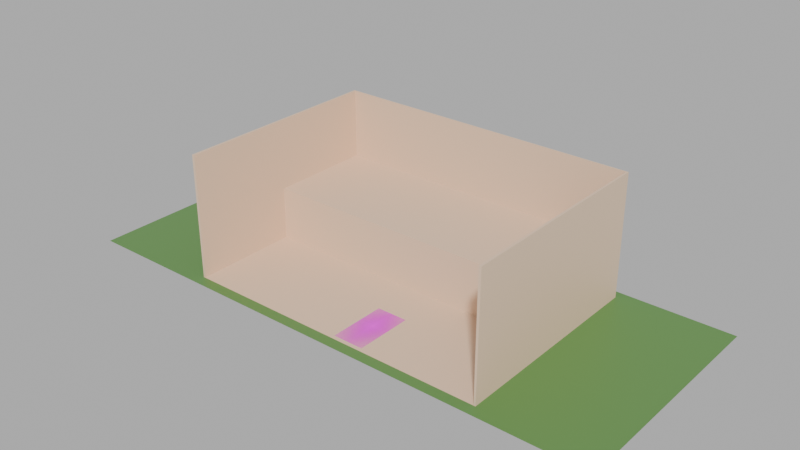 # Source: Restaurant.blend  (saved by Blender 4.4.32; exported with 4.5.12 LTS)
import bpy
from mathutils import Matrix  # noqa: F401  (used for matrix-valued properties, if any)

bpy.ops.wm.read_factory_settings(use_empty=True)
scene = bpy.context.scene
scene.name = 'Scene'

# ---- collections
col_collection = bpy.data.collections.new('Collection'); scene.collection.children.link(col_collection)

# ---- images (referenced by path relative to the original .blend; pixels are not part of the script)
import os
ASSET_DIR = os.environ.get("B2B_ASSET_DIR", "")  # directory of the original .blend (textures are referenced by path, not embedded)
HERE = os.path.dirname(os.path.abspath(__file__))  # packed textures are extracted next to this script under _unpacked/

def load_image(name, relpath, width, height, colorspace="sRGB"):
    """Load a texture the original file referenced (path relative to the .blend, or extracted next to this script)."""
    p = next((c for c in (os.path.join(HERE, relpath), os.path.join(ASSET_DIR, relpath)) if relpath and os.path.exists(c)), "")
    if p:
        img = bpy.data.images.load(p, check_existing=True)
        img.name = name
    else:  # same state as the original file: an image datablock whose file is absent (Cycles renders it pink)
        img = bpy.data.images.new(name, width, height)
        img.source = "FILE"
        img.filepath = "//" + (relpath or name)
    img.colorspace_settings.name = colorspace
    return img
img_tablelargetest_png = load_image('TableLargeTest.png', 'TableLargeTest.png', 1024, 1024, 'sRGB')

# ---- materials (node trees are filled in below, after node groups)
mat_restaurant_ground = bpy.data.materials.new('Restaurant Ground')
mat_table6 = bpy.data.materials.new('Table6')
mat_ground_outside = bpy.data.materials.new('Ground Outside')

# ---- material node trees
mat_restaurant_ground.use_nodes = True; mat_restaurant_ground.node_tree.nodes.clear()
_N = mat_restaurant_ground.node_tree.nodes; _L = mat_restaurant_ground.node_tree.links
n0 = _N.new('ShaderNodeBsdfPrincipled'); n0.name = 'Principled BSDF'; n0.location = (10, 300)
n0.inputs[0].default_value = (0.8005, 0.5782, 0.4068, 1.0)
n1 = _N.new('ShaderNodeOutputMaterial'); n1.name = 'Material Output'; n1.location = (300, 300)
_L.new(n0.outputs[0], n1.inputs[0])
n1.is_active_output = True
mat_table6.use_nodes = True; mat_table6.node_tree.nodes.clear()
_N = mat_table6.node_tree.nodes; _L = mat_table6.node_tree.links
n0 = _N.new('ShaderNodeOutputMaterial'); n0.name = 'Material Output'; n0.location = (171, 296)
n1 = _N.new('ShaderNodeTexImage'); n1.name = 'Image Texture'; n1.location = (-435, 289)
n1.image = img_tablelargetest_png
n1.extension = 'CLIP'
n2 = _N.new('ShaderNodeBsdfPrincipled'); n2.name = 'Principled BSDF'; n2.location = (-129, 296)
_L.new(n1.outputs[0], n2.inputs[0])
_L.new(n2.outputs[0], n0.inputs[0])
_L.new(n1.outputs[1], n2.inputs[4])
n0.is_active_output = True
mat_ground_outside.use_nodes = True; mat_ground_outside.node_tree.nodes.clear()
_N = mat_ground_outside.node_tree.nodes; _L = mat_ground_outside.node_tree.links
n0 = _N.new('ShaderNodeBsdfPrincipled'); n0.name = 'Principled BSDF'; n0.location = (10, 300)
n0.inputs[0].default_value = (0.1071, 0.2574, 0.06533, 1.0)
n1 = _N.new('ShaderNodeOutputMaterial'); n1.name = 'Material Output'; n1.location = (300, 300)
_L.new(n0.outputs[0], n1.inputs[0])
n1.is_active_output = True

# ---- world
world_world = bpy.data.worlds.new('World'); scene.world = world_world
world_world.use_nodes = True; world_world.node_tree.nodes.clear()
_N = world_world.node_tree.nodes; _L = world_world.node_tree.links
n0 = _N.new('ShaderNodeOutputWorld'); n0.name = 'World Output'; n0.location = (300, 300)
n1 = _N.new('ShaderNodeBackground'); n1.name = 'Background'; n1.location = (10, 300)
n1.inputs[1].default_value = 0.5
n2 = _N.new('ShaderNodeHueSaturation'); n2.name = 'Hue/Saturation/Value'; n2.location = (-190, 280)
n2.inputs[4].default_value = (1.0, 1.0, 1.0, 1.0)
_L.new(n1.outputs[0], n0.inputs[0])
_L.new(n2.outputs[0], n1.inputs[0])
n0.is_active_output = True
world_world.color = (0.05088, 0.05088, 0.05088)
world_world.sun_shadow_jitter_overblur = 0.0

# ---- meshes
me_plane = bpy.data.meshes.new('Plane')
me_plane.from_pydata([(-1.333, -1.0, 0.01), (1.0, -1.0, 0.01), (1.0, -1.0, 7.0), (-1.333, -1.0, 7.0), (1.0, 2.0, 7.0), (1.0, 2.0, 0.01), (-1.333, 2.0, 0.01), (-1.333, 2.0, 7.0)], [], [(2, 4, 5, 1), (0, 6, 7, 3), (4, 7, 6, 5), (1, 5, 6, 0)])
_uv = me_plane.uv_layers.new(name='UVMap')
_uv.uv.foreach_set('vector', [1.0, 0.0, 1.0, 1.0, 1.0, 1.0, 1.0, 0.0, 0.0, 0.0, 0.0, 1.0, 0.0, 1.0, 0.0, 0.0, 1.0, 1.0, 0.0, 1.0, 0.0, 1.0, 1.0, 1.0, 1.0, 0.0, 1.0, 1.0, 0.0, 1.0, 0.0, 0.0])
me_plane.materials.append(mat_restaurant_ground)
me_plane.update()
me_plane_001 = bpy.data.meshes.new('Plane.001')
me_plane_001.from_pydata([(-1.333, 0.5, 0.0), (-1.333, 0.5, 3.0), (0.8133, 1.184, 0.0), (1.0, 2.0, 3.0), (-1.333, 2.0, 3.0), (0.8133, 0.5, 0.0), (0.8133, 0.5, 3.0), (0.8133, 2.0, 3.0), (1.0, 1.184, 3.0), (-1.333, 1.184, 3.0), (0.8133, 1.184, 3.0), (1.0, 1.184, 0.0), (0.8133, 1.184, 2.008), (1.0, 1.184, 2.008)], [], [(8, 3, 7, 10), (4, 9, 10, 7), (13, 12, 2, 11), (5, 2, 12, 10, 6), (8, 10, 12, 13), (0, 5, 6, 1), (10, 9, 1, 6)])
_uv = me_plane_001.uv_layers.new(name='UVMap')
_uv.uv.foreach_set('vector', [1.0, 1.0, 1.0, 1.0, 0.9067, 1.0, 0.9067, 1.0, 0.0, 1.0, 0.0, 1.0, 0.9067, 1.0, 0.9067, 1.0, 1.0, 1.0, 0.9067, 1.0, 0.9067, 1.0, 1.0, 1.0, 0.9067, 1.0, 0.0, 0.0, 0.7281, 0.8031, 0.9067, 1.0, 0.9067, 1.0, 1.0, 1.0, 0.9067, 1.0, 0.9067, 1.0, 1.0, 1.0, 0.0, 1.0, 0.9067, 1.0, 0.9067, 1.0, 0.0, 1.0, 0.9067, 1.0, 0.0, 1.0, 0.0, 1.0, 0.9067, 1.0])
me_plane_001.materials.append(mat_restaurant_ground)
me_plane_001.update()
me_stairs_001 = bpy.data.meshes.new('Stairs.001')
me_stairs_001.from_pydata([(0.0, 0.0, 0.0), (0.0, 0.0, 0.305), (0.75, 0.0, 0.305), (0.75, 0.0, 0.0), (0.0, 0.03, 0.0), (0.0, 0.03, 0.305), (0.75, 0.03, 0.305), (0.75, 0.03, 0.0), (0.75, 0.3, 0.0), (0.0, -0.03, 0.305), (0.0, 0.3, 0.305), (0.75, 0.3, 0.305), (0.75, -0.03, 0.305), (0.0, -0.03, 0.335), (0.75, -0.03, 0.335), (0.0, 0.3, 0.335), (0.0, 0.3, 0.64), (0.75, 0.3, 0.64), (0.75, 0.3, 0.335), (0.0, 0.33, 0.335), (0.0, 0.33, 0.64), (0.75, 0.33, 0.64), (0.75, 0.33, 0.335), (0.75, 0.6, 0.64), (0.75, 0.6, 0.335), (0.0, 0.27, 0.64), (0.0, 0.6, 0.64), (0.75, 0.27, 0.64), (0.0, 0.27, 0.67), (0.0, 0.6, 0.67), (0.75, 0.27, 0.67), (0.0, 0.6, 0.975), (0.75, 0.6, 0.975), (0.75, 0.6, 0.67), (0.0, 0.63, 0.67), (0.0, 0.63, 0.975), (0.75, 0.63, 0.975), (0.75, 0.63, 0.67), (0.75, 0.9, 0.67), (0.0, 0.57, 0.975), (0.0, 0.9, 0.975), (0.75, 0.9, 0.975), (0.75, 0.57, 0.975), (0.0, 0.57, 1.005), (0.0, 0.9, 1.005), (0.75, 0.9, 1.005), (0.75, 0.57, 1.005), (0.0, 0.9, 1.31), (0.75, 0.9, 1.31), (0.0, 0.93, 1.005), (0.0, 0.93, 1.31), (0.75, 0.93, 1.31), (0.75, 0.93, 1.005), (0.75, 1.2, 1.005), (0.0, 0.87, 1.31), (0.0, 1.2, 1.31), (0.75, 1.2, 1.31), (0.75, 0.87, 1.31), (0.0, 0.87, 1.34), (0.75, 1.2, 1.34), (0.75, 0.87, 1.34), (0.0, 1.2, 1.34), (0.0, 1.2, 1.645), (0.75, 1.2, 1.645), (0.0, 1.23, 1.34), (0.0, 1.23, 1.645), (0.75, 1.23, 1.645), (0.75, 1.23, 1.34), (0.75, 1.5, 1.645), (0.75, 1.5, 1.34), (0.0, 1.17, 1.645), (0.0, 1.5, 1.645), (0.75, 1.17, 1.645), (0.0, 1.17, 1.675), (0.75, 1.17, 1.675), (0.0, 1.5, 1.675), (0.0, 1.5, 1.98), (0.75, 1.5, 1.98), (0.75, 1.5, 1.675), (0.0, 1.53, 1.675), (0.0, 1.53, 1.98), (0.75, 1.53, 1.98), (0.75, 1.53, 1.675), (0.75, 1.8, 1.98), (0.75, 1.8, 1.675), (0.0, 1.47, 1.98), (0.0, 1.8, 1.98), (0.75, 1.47, 1.98), (0.0, 1.47, 2.01), (0.75, 1.47, 2.01), (0.0, 1.8, 2.01), (0.0, 1.8, 2.315), (0.75, 1.8, 2.315), (0.75, 1.8, 2.01), (0.0, 1.83, 2.01), (0.0, 1.83, 2.315), (0.75, 1.83, 2.315), (0.75, 1.83, 2.01), (0.75, 2.1, 2.315), (0.75, 2.1, 2.01), (0.0, 1.77, 2.315), (0.0, 2.1, 2.315), (0.75, 1.77, 2.315), (0.0, 1.77, 2.345), (0.0, 2.1, 2.345), (0.75, 1.77, 2.345), (0.0, 2.1, 2.65), (0.75, 2.1, 2.65), (0.75, 2.1, 2.345), (0.0, 2.13, 2.345), (0.0, 2.13, 2.65), (0.75, 2.13, 2.65), (0.75, 2.13, 2.345), (0.75, 2.4, 2.65), (0.75, 2.4, 2.345), (0.0, 2.07, 2.65), (0.0, 2.4, 2.65), (0.75, 2.07, 2.65), (0.0, 2.07, 2.68), (0.0, 2.4, 2.68), (0.75, 2.4, 2.68), (0.75, 2.07, 2.68), (0.0, 2.4, 2.985), (0.75, 2.4, 2.985), (0.0, 2.43, 2.68), (0.0, 2.43, 2.985), (0.75, 2.43, 2.985), (0.75, 2.43, 2.68), (0.75, 2.7, 2.68), (0.0, 2.37, 2.985), (0.0, 2.7, 2.985), (0.75, 2.7, 2.985), (0.75, 2.37, 2.985), (0.0, 2.37, 3.0), (0.0, 2.7, 3.0), (0.75, 2.7, 3.0), (0.75, 2.37, 3.0)], [], [(0, 3, 2, 1), (4, 5, 6, 7), (0, 4, 7, 3), (1, 2, 6, 5), (0, 1, 5, 4), (3, 7, 6, 2), (7, 6, 11, 8), (9, 10, 11, 12), (13, 14, 18, 15), (9, 12, 14, 13), (10, 15, 18, 11), (12, 11, 18, 14), (15, 18, 17, 16), (19, 20, 21, 22), (15, 19, 22, 18), (16, 17, 21, 20), (15, 16, 20, 19), (18, 22, 21, 17), (22, 21, 23, 24), (25, 26, 23, 27), (28, 30, 33, 29), (25, 27, 30, 28), (26, 29, 33, 23), (27, 23, 33, 30), (29, 33, 32, 31), (34, 35, 36, 37), (29, 34, 37, 33), (31, 32, 36, 35), (29, 31, 35, 34), (33, 37, 36, 32), (37, 36, 41, 38), (39, 40, 41, 42), (43, 46, 45, 44), (39, 42, 46, 43), (40, 44, 45, 41), (42, 41, 45, 46), (44, 45, 48, 47), (49, 50, 51, 52), (44, 49, 52, 45), (47, 48, 51, 50), (44, 47, 50, 49), (45, 52, 51, 48), (52, 51, 56, 53), (54, 55, 56, 57), (58, 60, 59, 61), (54, 57, 60, 58), (55, 61, 59, 56), (57, 56, 59, 60), (61, 59, 63, 62), (64, 65, 66, 67), (61, 64, 67, 59), (62, 63, 66, 65), (61, 62, 65, 64), (59, 67, 66, 63), (67, 66, 68, 69), (70, 71, 68, 72), (73, 74, 78, 75), (70, 72, 74, 73), (71, 75, 78, 68), (72, 68, 78, 74), (75, 78, 77, 76), (79, 80, 81, 82), (75, 79, 82, 78), (76, 77, 81, 80), (75, 76, 80, 79), (78, 82, 81, 77), (82, 81, 83, 84), (85, 86, 83, 87), (88, 89, 93, 90), (85, 87, 89, 88), (86, 90, 93, 83), (87, 83, 93, 89), (90, 93, 92, 91), (94, 95, 96, 97), (90, 94, 97, 93), (91, 92, 96, 95), (90, 91, 95, 94), (93, 97, 96, 92), (97, 96, 98, 99), (100, 101, 98, 102), (103, 105, 108, 104), (100, 102, 105, 103), (101, 104, 108, 98), (102, 98, 108, 105), (104, 108, 107, 106), (109, 110, 111, 112), (104, 109, 112, 108), (106, 107, 111, 110), (104, 106, 110, 109), (108, 112, 111, 107), (112, 111, 113, 114), (115, 116, 113, 117), (118, 121, 120, 119), (115, 117, 121, 118), (116, 119, 120, 113), (117, 113, 120, 121), (119, 120, 123, 122), (124, 125, 126, 127), (119, 124, 127, 120), (122, 123, 126, 125), (119, 122, 125, 124), (120, 127, 126, 123), (127, 126, 131, 128), (129, 130, 131, 132), (133, 136, 135, 134), (129, 132, 136, 133), (130, 134, 135, 131), (132, 131, 135, 136)])
me_stairs_001.materials.append(mat_restaurant_ground)
me_stairs_001.update()
me_stairs_004 = bpy.data.meshes.new('Stairs.004')
me_stairs_004.from_pydata([(0.0, 0.0, 0.0), (0.0, 0.0, 0.305), (0.75, 0.0, 0.305), (0.75, 0.0, 0.0), (0.0, 0.03, 0.0), (0.0, 0.03, 0.305), (0.75, 0.03, 0.305), (0.75, 0.03, 0.0), (0.75, 2.7, 0.305), (0.75, 2.7, 0.0), (0.0, -0.03, 0.305), (0.0, 2.7, 0.305), (0.75, -0.03, 0.305), (0.0, -0.03, 0.335), (0.0, 2.7, 0.335), (0.75, -0.03, 0.335), (0.0, 0.3, 0.335), (0.0, 0.3, 0.64), (0.75, 0.3, 0.64), (0.75, 0.3, 0.335), (0.0, 0.33, 0.335), (0.0, 0.33, 0.64), (0.75, 0.33, 0.64), (0.75, 0.33, 0.335), (0.75, 2.7, 0.335), (0.0, 0.27, 0.64), (0.0, 2.7, 0.64), (0.75, 2.7, 0.64), (0.75, 0.27, 0.64), (0.0, 0.27, 0.67), (0.0, 2.7, 0.67), (0.75, 2.7, 0.67), (0.75, 0.27, 0.67), (0.0, 0.6, 0.67), (0.0, 0.6, 0.975), (0.75, 0.6, 0.975), (0.75, 0.6, 0.67), (0.0, 0.63, 0.67), (0.0, 0.63, 0.975), (0.75, 0.63, 0.975), (0.75, 0.63, 0.67), (0.0, 0.57, 0.975), (0.0, 2.7, 0.975), (0.75, 2.7, 0.975), (0.75, 0.57, 0.975), (0.0, 0.57, 1.005), (0.0, 2.7, 1.005), (0.75, 2.7, 1.005), (0.75, 0.57, 1.005), (0.0, 0.9, 1.005), (0.0, 0.9, 1.31), (0.75, 0.9, 1.31), (0.75, 0.9, 1.005), (0.0, 0.93, 1.005), (0.0, 0.93, 1.31), (0.75, 0.93, 1.31), (0.75, 0.93, 1.005), (0.75, 2.7, 1.31), (0.0, 0.87, 1.31), (0.0, 2.7, 1.31), (0.75, 0.87, 1.31), (0.0, 0.87, 1.34), (0.0, 2.7, 1.34), (0.75, 0.87, 1.34), (0.0, 1.2, 1.34), (0.0, 1.2, 1.645), (0.75, 1.2, 1.645), (0.75, 1.2, 1.34), (0.0, 1.23, 1.34), (0.0, 1.23, 1.645), (0.75, 1.23, 1.645), (0.75, 1.23, 1.34), (0.75, 2.7, 1.34), (0.0, 1.17, 1.645), (0.0, 2.7, 1.645), (0.75, 2.7, 1.645), (0.75, 1.17, 1.645), (0.0, 1.17, 1.675), (0.0, 2.7, 1.675), (0.75, 1.17, 1.675), (0.0, 1.5, 1.675), (0.0, 1.5, 1.98), (0.75, 1.5, 1.98), (0.75, 1.5, 1.675), (0.0, 1.53, 1.675), (0.0, 1.53, 1.98), (0.75, 1.53, 1.98), (0.75, 1.53, 1.675), (0.75, 2.7, 1.98), (0.75, 2.7, 1.675), (0.0, 1.47, 1.98), (0.0, 2.7, 1.98), (0.75, 1.47, 1.98), (0.0, 1.47, 2.01), (0.0, 2.7, 2.01), (0.75, 1.47, 2.01), (0.0, 1.8, 2.01), (0.0, 1.8, 2.315), (0.75, 1.8, 2.315), (0.75, 1.8, 2.01), (0.0, 1.83, 2.01), (0.0, 1.83, 2.315), (0.75, 1.83, 2.315), (0.75, 1.83, 2.01), (0.75, 2.7, 2.01), (0.0, 1.77, 2.315), (0.0, 2.7, 2.315), (0.75, 2.7, 2.315), (0.75, 1.77, 2.315), (0.0, 1.77, 2.345), (0.0, 2.7, 2.345), (0.75, 1.77, 2.345), (0.0, 2.1, 2.345), (0.0, 2.1, 2.65), (0.75, 2.1, 2.65), (0.75, 2.1, 2.345), (0.0, 2.13, 2.345), (0.0, 2.13, 2.65), (0.75, 2.13, 2.65), (0.75, 2.13, 2.345), (0.75, 2.7, 2.65), (0.75, 2.7, 2.345), (0.0, 2.07, 2.65), (0.0, 2.7, 2.65), (0.75, 2.07, 2.65), (0.0, 2.07, 2.68), (0.0, 2.7, 2.68), (0.75, 2.07, 2.68), (0.0, 2.4, 2.68), (0.0, 2.4, 2.985), (0.75, 2.4, 2.985), (0.75, 2.4, 2.68), (0.0, 2.43, 2.68), (0.0, 2.43, 2.985), (0.75, 2.43, 2.985), (0.75, 2.43, 2.68), (0.75, 2.7, 2.68), (0.0, 2.37, 2.985), (0.0, 2.7, 2.985), (0.75, 2.7, 2.985), (0.75, 2.37, 2.985), (0.0, 2.37, 3.015), (0.0, 2.7, 3.015), (0.75, 2.7, 3.015), (0.75, 2.37, 3.015), (0.0, 8.053, 3.015), (0.75, 8.053, 3.015), (0.0, 8.053, 0.0), (0.75, 8.053, 0.0), (-0.75, 0.0, 0.305), (-0.75, 0.0, 0.0), (-0.75, 0.03, 0.305), (-0.75, 0.03, 0.0), (-0.75, 2.7, 0.305), (-0.75, 2.7, 0.0), (-0.75, -0.03, 0.305), (-0.75, -0.03, 0.335), (-0.75, 0.3, 0.64), (-0.75, 0.3, 0.335), (-0.75, 0.33, 0.64), (-0.75, 0.33, 0.335), (-0.75, 2.7, 0.335), (-0.75, 2.7, 0.64), (-0.75, 0.27, 0.64), (-0.75, 2.7, 0.67), (-0.75, 0.27, 0.67), (-0.75, 0.6, 0.975), (-0.75, 0.6, 0.67), (-0.75, 0.63, 0.975), (-0.75, 0.63, 0.67), (-0.75, 2.7, 0.975), (-0.75, 0.57, 0.975), (-0.75, 2.7, 1.005), (-0.75, 0.57, 1.005), (-0.75, 0.9, 1.31), (-0.75, 0.9, 1.005), (-0.75, 0.93, 1.31), (-0.75, 0.93, 1.005), (-0.75, 2.7, 1.31), (-0.75, 0.87, 1.31), (-0.75, 0.87, 1.34), (-0.75, 1.2, 1.645), (-0.75, 1.2, 1.34), (-0.75, 1.23, 1.645), (-0.75, 1.23, 1.34), (-0.75, 2.7, 1.34), (-0.75, 2.7, 1.645), (-0.75, 1.17, 1.645), (-0.75, 1.17, 1.675), (-0.75, 1.5, 1.98), (-0.75, 1.5, 1.675), (-0.75, 1.53, 1.98), (-0.75, 1.53, 1.675), (-0.75, 2.7, 1.98), (-0.75, 2.7, 1.675), (-0.75, 1.47, 1.98), (-0.75, 1.47, 2.01), (-0.75, 1.8, 2.315), (-0.75, 1.8, 2.01), (-0.75, 1.83, 2.315), (-0.75, 1.83, 2.01), (-0.75, 2.7, 2.01), (-0.75, 2.7, 2.315), (-0.75, 1.77, 2.315), (-0.75, 1.77, 2.345), (-0.75, 2.1, 2.65), (-0.75, 2.1, 2.345), (-0.75, 2.13, 2.65), (-0.75, 2.13, 2.345), (-0.75, 2.7, 2.65), (-0.75, 2.7, 2.345), (-0.75, 2.07, 2.65), (-0.75, 2.07, 2.68), (-0.75, 2.4, 2.985), (-0.75, 2.4, 2.68), (-0.75, 2.43, 2.985), (-0.75, 2.43, 2.68), (-0.75, 2.7, 2.68), (-0.75, 2.7, 2.985), (-0.75, 2.37, 2.985), (-0.75, 2.7, 3.015), (-0.75, 2.37, 3.015), (-0.75, 8.053, 3.015), (-0.75, 8.053, 0.0)], [], [(0, 3, 2, 1), (4, 5, 6, 7), (0, 4, 7, 3), (1, 2, 6, 5), (0, 1, 5, 4), (3, 7, 6, 2), (7, 9, 8, 6), (10, 11, 8, 12), (13, 15, 24, 14), (10, 12, 15, 13), (11, 14, 24, 8), (12, 8, 24, 15), (16, 19, 18, 17), (20, 21, 22, 23), (16, 20, 23, 19), (17, 18, 22, 21), (16, 17, 21, 20), (19, 23, 22, 18), (23, 24, 27, 22), (25, 26, 27, 28), (29, 32, 31, 30), (25, 28, 32, 29), (26, 30, 31, 27), (28, 27, 31, 32), (33, 36, 35, 34), (37, 38, 39, 40), (33, 37, 40, 36), (34, 35, 39, 38), (33, 34, 38, 37), (36, 40, 39, 35), (40, 31, 43, 39), (41, 42, 43, 44), (45, 48, 47, 46), (41, 44, 48, 45), (42, 46, 47, 43), (44, 43, 47, 48), (49, 52, 51, 50), (53, 54, 55, 56), (49, 53, 56, 52), (50, 51, 55, 54), (49, 50, 54, 53), (52, 56, 55, 51), (56, 47, 57, 55), (58, 59, 57, 60), (61, 63, 72, 62), (58, 60, 63, 61), (59, 62, 72, 57), (60, 57, 72, 63), (64, 67, 66, 65), (68, 69, 70, 71), (64, 68, 71, 67), (65, 66, 70, 69), (64, 65, 69, 68), (67, 71, 70, 66), (71, 72, 75, 70), (73, 74, 75, 76), (77, 79, 89, 78), (73, 76, 79, 77), (74, 78, 89, 75), (76, 75, 89, 79), (80, 83, 82, 81), (84, 85, 86, 87), (80, 84, 87, 83), (81, 82, 86, 85), (80, 81, 85, 84), (83, 87, 86, 82), (87, 89, 88, 86), (90, 91, 88, 92), (93, 95, 104, 94), (90, 92, 95, 93), (91, 94, 104, 88), (92, 88, 104, 95), (96, 99, 98, 97), (100, 101, 102, 103), (96, 100, 103, 99), (97, 98, 102, 101), (96, 97, 101, 100), (99, 103, 102, 98), (103, 104, 107, 102), (105, 106, 107, 108), (109, 111, 121, 110), (105, 108, 111, 109), (106, 110, 121, 107), (108, 107, 121, 111), (112, 115, 114, 113), (116, 117, 118, 119), (112, 116, 119, 115), (113, 114, 118, 117), (112, 113, 117, 116), (115, 119, 118, 114), (119, 121, 120, 118), (122, 123, 120, 124), (125, 127, 136, 126), (122, 124, 127, 125), (123, 126, 136, 120), (124, 120, 136, 127), (128, 131, 130, 129), (132, 133, 134, 135), (128, 132, 135, 131), (129, 130, 134, 133), (128, 129, 133, 132), (131, 135, 134, 130), (135, 136, 139, 134), (137, 138, 139, 140), (141, 144, 143, 142), (137, 140, 144, 141), (138, 142, 143, 139), (140, 139, 143, 144), (143, 146, 145, 142), (147, 145, 146, 148), (143, 9, 148, 146), (0, 1, 149, 150), (4, 152, 151, 5), (0, 150, 152, 4), (1, 5, 151, 149), (150, 149, 151, 152), (152, 151, 153, 154), (10, 155, 153, 11), (13, 14, 161, 156), (10, 13, 156, 155), (11, 153, 161, 14), (155, 156, 161, 153), (16, 17, 157, 158), (20, 160, 159, 21), (16, 158, 160, 20), (17, 21, 159, 157), (158, 157, 159, 160), (160, 159, 162, 161), (25, 163, 162, 26), (29, 30, 164, 165), (25, 29, 165, 163), (26, 162, 164, 30), (163, 165, 164, 162), (33, 34, 166, 167), (37, 169, 168, 38), (33, 167, 169, 37), (34, 38, 168, 166), (167, 166, 168, 169), (169, 168, 170, 164), (41, 171, 170, 42), (45, 46, 172, 173), (41, 45, 173, 171), (42, 170, 172, 46), (171, 173, 172, 170), (49, 50, 174, 175), (53, 177, 176, 54), (49, 175, 177, 53), (50, 54, 176, 174), (175, 174, 176, 177), (177, 176, 178, 172), (58, 179, 178, 59), (61, 62, 185, 180), (58, 61, 180, 179), (59, 178, 185, 62), (179, 180, 185, 178), (64, 65, 181, 182), (68, 184, 183, 69), (64, 182, 184, 68), (65, 69, 183, 181), (182, 181, 183, 184), (184, 183, 186, 185), (73, 187, 186, 74), (77, 78, 194, 188), (73, 77, 188, 187), (74, 186, 194, 78), (187, 188, 194, 186), (80, 81, 189, 190), (84, 192, 191, 85), (80, 190, 192, 84), (81, 85, 191, 189), (190, 189, 191, 192), (192, 191, 193, 194), (90, 195, 193, 91), (93, 94, 201, 196), (90, 93, 196, 195), (91, 193, 201, 94), (195, 196, 201, 193), (96, 97, 197, 198), (100, 200, 199, 101), (96, 198, 200, 100), (97, 101, 199, 197), (198, 197, 199, 200), (200, 199, 202, 201), (105, 203, 202, 106), (109, 110, 210, 204), (105, 109, 204, 203), (106, 202, 210, 110), (203, 204, 210, 202), (112, 113, 205, 206), (116, 208, 207, 117), (112, 206, 208, 116), (113, 117, 207, 205), (206, 205, 207, 208), (208, 207, 209, 210), (122, 211, 209, 123), (125, 126, 217, 212), (122, 125, 212, 211), (123, 209, 217, 126), (211, 212, 217, 209), (128, 129, 213, 214), (132, 216, 215, 133), (128, 214, 216, 132), (129, 133, 215, 213), (214, 213, 215, 216), (216, 215, 218, 217), (137, 219, 218, 138), (141, 142, 220, 221), (137, 141, 221, 219), (138, 218, 220, 142), (219, 221, 220, 218), (220, 142, 145, 222), (147, 223, 222, 145), (220, 222, 223, 154)])
me_stairs_004.materials.append(mat_restaurant_ground)
me_stairs_004.update()
me_plane_007 = bpy.data.meshes.new('Plane.007')
me_plane_007.from_pydata([(-1.0, -2.0, 0.0), (1.0, -2.0, 0.0), (-1.0, 0.0, 0.0), (1.0, 0.0, 0.0)], [], [(0, 1, 3, 2)])
_uv = me_plane_007.uv_layers.new(name='UVMap')
_uv.uv.foreach_set('vector', [0.09687, 0.006881, 0.9124, 0.006881, 0.9048, 0.8862, 0.1045, 0.8862])
me_plane_007.materials.append(mat_table6)
me_plane_007.update()
me_plane_002 = bpy.data.meshes.new('Plane.002')
me_plane_002.from_pydata([(-1.0, -1.0, 0.0), (0.8087, -1.0, 0.0), (-1.0, 1.0, 0.0), (0.8087, 1.0, 0.0)], [], [(0, 1, 3, 2)])
_uv = me_plane_002.uv_layers.new(name='UVMap')
_uv.uv.foreach_set('vector', [0.0, 0.0, 1.0, 0.0, 1.0, 1.0, 0.0, 1.0])
me_plane_002.materials.append(mat_ground_outside)
me_plane_002.update()

# ---- objects
ob_base_walls = bpy.data.objects.new('Base Walls', me_plane)
ob_2nd_floor = bpy.data.objects.new('2nd Floor', me_plane_001)
ob_stairs = bpy.data.objects.new('Stairs', me_stairs_001)
ob_outside_stair = bpy.data.objects.new('Outside Stair', me_stairs_004)
ob_table = bpy.data.objects.new('Table', me_plane_007)
ob_ground = bpy.data.objects.new('Ground', me_plane_002)

# ---- transforms, parenting, visibility, modifiers, constraints
ob_base_walls.location = (0.0, 0.0, 0.0)
ob_base_walls.scale = (7.5, 4.0, 1.0)
_m = ob_base_walls.modifiers.new('Solidify', 'SOLIDIFY')
_m.thickness = 0.02
ob_2nd_floor.location = (0.0, 0.0, 0.0)
ob_2nd_floor.scale = (7.5, 4.0, 1.0)
ob_stairs.location = (6.8, 2.034, 0.0)
ob_stairs.scale = (0.9384, 1.0, 1.0)
_m = ob_stairs.modifiers.new('Mirror', 'MIRROR')
_m.use_clip = True
ob_outside_stair.location = (-10.88, 0.0, 0.0)
ob_outside_stair.scale = (1.105, 1.0, 1.0)
ob_table.location = (-0.09127, -0.5106, 0.0)
ob_table.scale = (0.8655, 1.634, 1.0)
_m = ob_table.modifiers.new('Solidify', 'SOLIDIFY')
_m.thickness = 0.02
_m.offset = 1.0
ob_ground.location = (0.0, 1.972, 0.0)
ob_ground.scale = (17.24, 6.612, 6.612)
_m = ob_ground.modifiers.new('Boolean', 'BOOLEAN')
_m.object = ob_base_walls
_m.solver = 'FAST'

# ---- collection membership
col_collection.objects.link(ob_base_walls)
col_collection.objects.link(ob_2nd_floor)
col_collection.objects.link(ob_stairs)
col_collection.objects.link(ob_outside_stair)
col_collection.objects.link(ob_table)
col_collection.objects.link(ob_ground)

# ---- scene / render settings (as saved in the file)
scene.frame_start = 1; scene.frame_end = 250; scene.frame_set(81)
scene.render.engine = 'CYCLES'
bpy.context.view_layer.update()

# ---- added for rendering (the .blend has no active camera and no usable light): camera, sun
cam_auto = bpy.data.cameras.new('AutoCamera')
cam_auto.lens = 50.0
cam_auto.sensor_width = 36.0
cam_auto.clip_end = 1000.0
ob_auto_camera = bpy.data.objects.new('AutoCamera', cam_auto)
scene.collection.objects.link(ob_auto_camera)
ob_auto_camera.location = (30.3487, -36.4243, 29.0958)
ob_auto_camera.rotation_euler = (1.09748, -7.21219e-08, 0.694738)
scene.camera = ob_auto_camera
light_auto_sun = bpy.data.lights.new('AutoSun', 'SUN')
light_auto_sun.energy = 3.0
light_auto_sun.angle = 0.0523599
ob_auto_sun = bpy.data.objects.new('AutoSun', light_auto_sun)
scene.collection.objects.link(ob_auto_sun)
ob_auto_sun.rotation_euler = (0.872665, 0.174533, 0.523599)
bpy.context.view_layer.update()
